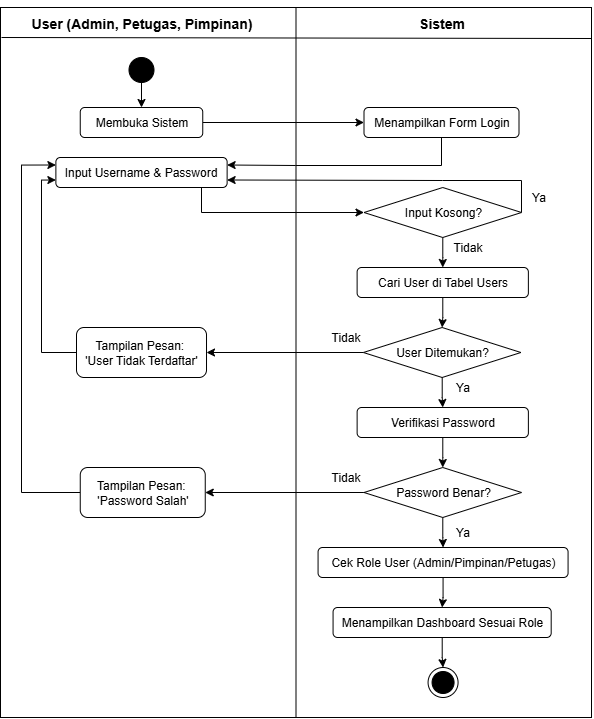

The diagram above was exported from draw.io. Its source (the exported page's mxGraphModel, read from the mxfile embedded in the PNG):
<mxGraphModel dx="1469" dy="849" grid="1" gridSize="10" guides="1" tooltips="1" connect="1" arrows="1" fold="1" page="1" pageScale="1" pageWidth="827" pageHeight="1169" math="0" shadow="0">
  <root>
    <mxCell id="0" />
    <mxCell id="1" parent="0" />
    <mxCell id="Me45RgpwsXbH7XocUrg3-7" value="" style="rounded=0;whiteSpace=wrap;html=1;shadow=0;glass=0;" parent="1" vertex="1">
      <mxGeometry x="99" y="100" width="591" height="710" as="geometry" />
    </mxCell>
    <mxCell id="Me45RgpwsXbH7XocUrg3-9" value="" style="endArrow=none;html=1;rounded=0;entryX=0.5;entryY=0;entryDx=0;entryDy=0;exitX=0.5;exitY=1;exitDx=0;exitDy=0;" parent="1" source="Me45RgpwsXbH7XocUrg3-7" target="Me45RgpwsXbH7XocUrg3-7" edge="1">
      <mxGeometry width="50" height="50" relative="1" as="geometry">
        <mxPoint x="350" y="340" as="sourcePoint" />
        <mxPoint x="400" y="290" as="targetPoint" />
      </mxGeometry>
    </mxCell>
    <mxCell id="Me45RgpwsXbH7XocUrg3-10" value="" style="endArrow=none;html=1;rounded=0;" parent="1" edge="1">
      <mxGeometry width="50" height="50" relative="1" as="geometry">
        <mxPoint x="100" y="130" as="sourcePoint" />
        <mxPoint x="690" y="131" as="targetPoint" />
      </mxGeometry>
    </mxCell>
    <mxCell id="Me45RgpwsXbH7XocUrg3-18" value="&lt;font style=&quot;font-size: 14px;&quot;&gt;User (Admin, Petugas, Pimpinan)&lt;/font&gt;" style="text;strokeColor=none;fillColor=none;html=1;fontSize=24;fontStyle=1;verticalAlign=middle;align=center;" parent="1" vertex="1">
      <mxGeometry x="190" y="93" width="100" height="40" as="geometry" />
    </mxCell>
    <mxCell id="Me45RgpwsXbH7XocUrg3-19" value="&lt;font style=&quot;font-size: 14px;&quot;&gt;Sistem&lt;/font&gt;" style="text;strokeColor=none;fillColor=none;html=1;fontSize=24;fontStyle=1;verticalAlign=middle;align=center;" parent="1" vertex="1">
      <mxGeometry x="490" y="93" width="100" height="40" as="geometry" />
    </mxCell>
    <mxCell id="Me45RgpwsXbH7XocUrg3-22" style="edgeStyle=orthogonalEdgeStyle;rounded=0;orthogonalLoop=1;jettySize=auto;html=1;entryX=0.5;entryY=0;entryDx=0;entryDy=0;" parent="1" source="Me45RgpwsXbH7XocUrg3-20" target="Me45RgpwsXbH7XocUrg3-21" edge="1">
      <mxGeometry relative="1" as="geometry" />
    </mxCell>
    <mxCell id="Me45RgpwsXbH7XocUrg3-20" value="" style="ellipse;shape=doubleEllipse;whiteSpace=wrap;html=1;aspect=fixed;gradientColor=none;fillColor=#000000;" parent="1" vertex="1">
      <mxGeometry x="227.5" y="150" width="25" height="25" as="geometry" />
    </mxCell>
    <mxCell id="Me45RgpwsXbH7XocUrg3-24" style="edgeStyle=orthogonalEdgeStyle;rounded=0;orthogonalLoop=1;jettySize=auto;html=1;entryX=0;entryY=0.5;entryDx=0;entryDy=0;" parent="1" source="Me45RgpwsXbH7XocUrg3-21" target="Me45RgpwsXbH7XocUrg3-23" edge="1">
      <mxGeometry relative="1" as="geometry" />
    </mxCell>
    <mxCell id="Me45RgpwsXbH7XocUrg3-21" value="Membuka Sistem" style="rounded=1;whiteSpace=wrap;html=1;" parent="1" vertex="1">
      <mxGeometry x="178.75" y="200" width="122.5" height="30" as="geometry" />
    </mxCell>
    <mxCell id="Me45RgpwsXbH7XocUrg3-48" style="edgeStyle=orthogonalEdgeStyle;rounded=0;orthogonalLoop=1;jettySize=auto;html=1;entryX=1;entryY=0.25;entryDx=0;entryDy=0;" parent="1" source="Me45RgpwsXbH7XocUrg3-23" target="Me45RgpwsXbH7XocUrg3-25" edge="1">
      <mxGeometry relative="1" as="geometry">
        <Array as="points">
          <mxPoint x="540" y="258" />
          <mxPoint x="394" y="258" />
        </Array>
      </mxGeometry>
    </mxCell>
    <mxCell id="Me45RgpwsXbH7XocUrg3-23" value="Menampilkan Form Login" style="rounded=1;whiteSpace=wrap;html=1;" parent="1" vertex="1">
      <mxGeometry x="462.5" y="200" width="155" height="30" as="geometry" />
    </mxCell>
    <mxCell id="Me45RgpwsXbH7XocUrg3-36" style="edgeStyle=orthogonalEdgeStyle;rounded=0;orthogonalLoop=1;jettySize=auto;html=1;entryX=0;entryY=0.5;entryDx=0;entryDy=0;" parent="1" source="Me45RgpwsXbH7XocUrg3-25" edge="1">
      <mxGeometry relative="1" as="geometry">
        <mxPoint x="462.5" y="305" as="targetPoint" />
        <Array as="points">
          <mxPoint x="300" y="305" />
        </Array>
      </mxGeometry>
    </mxCell>
    <mxCell id="Me45RgpwsXbH7XocUrg3-25" value="Input Username &amp;amp; Password" style="rounded=1;whiteSpace=wrap;html=1;" parent="1" vertex="1">
      <mxGeometry x="154.38" y="250" width="171.25" height="30" as="geometry" />
    </mxCell>
    <mxCell id="Me45RgpwsXbH7XocUrg3-31" style="edgeStyle=orthogonalEdgeStyle;rounded=0;orthogonalLoop=1;jettySize=auto;html=1;entryX=0.5;entryY=0;entryDx=0;entryDy=0;" parent="1" source="Me45RgpwsXbH7XocUrg3-27" target="Me45RgpwsXbH7XocUrg3-34" edge="1">
      <mxGeometry relative="1" as="geometry">
        <mxPoint x="540" y="540" as="targetPoint" />
      </mxGeometry>
    </mxCell>
    <mxCell id="Me45RgpwsXbH7XocUrg3-27" value="Menampilkan Dashboard Sesuai Role" style="rounded=1;whiteSpace=wrap;html=1;" parent="1" vertex="1">
      <mxGeometry x="431.57" y="700" width="218.12" height="30" as="geometry" />
    </mxCell>
    <mxCell id="Me45RgpwsXbH7XocUrg3-34" value="" style="ellipse;html=1;shape=endState;fillColor=#000000;strokeColor=#000000;" parent="1" vertex="1">
      <mxGeometry x="526.57" y="760" width="30" height="30" as="geometry" />
    </mxCell>
    <mxCell id="Me45RgpwsXbH7XocUrg3-45" style="edgeStyle=orthogonalEdgeStyle;rounded=0;orthogonalLoop=1;jettySize=auto;html=1;entryX=1;entryY=0.75;entryDx=0;entryDy=0;exitX=1;exitY=0.5;exitDx=0;exitDy=0;" parent="1" source="Me45RgpwsXbH7XocUrg3-38" target="Me45RgpwsXbH7XocUrg3-25" edge="1">
      <mxGeometry relative="1" as="geometry">
        <Array as="points">
          <mxPoint x="620" y="273" />
          <mxPoint x="541" y="273" />
        </Array>
      </mxGeometry>
    </mxCell>
    <mxCell id="Me45RgpwsXbH7XocUrg3-47" style="edgeStyle=orthogonalEdgeStyle;rounded=0;orthogonalLoop=1;jettySize=auto;html=1;entryX=0.5;entryY=0;entryDx=0;entryDy=0;" parent="1" source="Me45RgpwsXbH7XocUrg3-38" target="Me45RgpwsXbH7XocUrg3-44" edge="1">
      <mxGeometry relative="1" as="geometry" />
    </mxCell>
    <mxCell id="Me45RgpwsXbH7XocUrg3-38" value="Input Kosong?" style="rhombus;whiteSpace=wrap;html=1;" parent="1" vertex="1">
      <mxGeometry x="462.5" y="280" width="157.5" height="50" as="geometry" />
    </mxCell>
    <mxCell id="Me45RgpwsXbH7XocUrg3-43" value="Ya" style="text;html=1;align=center;verticalAlign=middle;whiteSpace=wrap;rounded=0;fillColor=default;" parent="1" vertex="1">
      <mxGeometry x="625.88" y="280" width="23.12" height="20" as="geometry" />
    </mxCell>
    <mxCell id="Me45RgpwsXbH7XocUrg3-53" style="edgeStyle=orthogonalEdgeStyle;rounded=0;orthogonalLoop=1;jettySize=auto;html=1;entryX=0.5;entryY=0;entryDx=0;entryDy=0;" parent="1" source="Me45RgpwsXbH7XocUrg3-44" target="Me45RgpwsXbH7XocUrg3-50" edge="1">
      <mxGeometry relative="1" as="geometry" />
    </mxCell>
    <mxCell id="Me45RgpwsXbH7XocUrg3-44" value="Cari User di Tabel Users" style="rounded=1;whiteSpace=wrap;html=1;" parent="1" vertex="1">
      <mxGeometry x="455.62" y="360" width="171.25" height="30" as="geometry" />
    </mxCell>
    <mxCell id="Me45RgpwsXbH7XocUrg3-49" value="Tidak" style="text;html=1;align=center;verticalAlign=middle;whiteSpace=wrap;rounded=0;fillColor=default;" parent="1" vertex="1">
      <mxGeometry x="555.31" y="330" width="23.12" height="20" as="geometry" />
    </mxCell>
    <mxCell id="Me45RgpwsXbH7XocUrg3-55" style="edgeStyle=orthogonalEdgeStyle;rounded=0;orthogonalLoop=1;jettySize=auto;html=1;entryX=0.5;entryY=0;entryDx=0;entryDy=0;" parent="1" source="Me45RgpwsXbH7XocUrg3-50" target="Me45RgpwsXbH7XocUrg3-54" edge="1">
      <mxGeometry relative="1" as="geometry" />
    </mxCell>
    <mxCell id="Hhvf6pbiJ2g25eMam9XP-6" style="edgeStyle=orthogonalEdgeStyle;rounded=0;orthogonalLoop=1;jettySize=auto;html=1;" edge="1" parent="1" source="Me45RgpwsXbH7XocUrg3-50" target="Hhvf6pbiJ2g25eMam9XP-4">
      <mxGeometry relative="1" as="geometry" />
    </mxCell>
    <mxCell id="Me45RgpwsXbH7XocUrg3-50" value="User Ditemukan?" style="rhombus;whiteSpace=wrap;html=1;" parent="1" vertex="1">
      <mxGeometry x="461.88" y="420" width="157.5" height="50" as="geometry" />
    </mxCell>
    <mxCell id="Hhvf6pbiJ2g25eMam9XP-3" style="edgeStyle=orthogonalEdgeStyle;rounded=0;orthogonalLoop=1;jettySize=auto;html=1;entryX=0.5;entryY=0;entryDx=0;entryDy=0;" edge="1" parent="1" source="Me45RgpwsXbH7XocUrg3-54" target="Hhvf6pbiJ2g25eMam9XP-2">
      <mxGeometry relative="1" as="geometry" />
    </mxCell>
    <mxCell id="Me45RgpwsXbH7XocUrg3-54" value="Verifikasi Password" style="rounded=1;whiteSpace=wrap;html=1;" parent="1" vertex="1">
      <mxGeometry x="455.63" y="500" width="171.25" height="30" as="geometry" />
    </mxCell>
    <mxCell id="Me45RgpwsXbH7XocUrg3-56" value="Tidak" style="text;html=1;align=center;verticalAlign=middle;whiteSpace=wrap;rounded=0;fillColor=default;" parent="1" vertex="1">
      <mxGeometry x="432.5" y="420" width="23.12" height="20" as="geometry" />
    </mxCell>
    <mxCell id="Me45RgpwsXbH7XocUrg3-57" value="Ya" style="text;html=1;align=center;verticalAlign=middle;whiteSpace=wrap;rounded=0;fillColor=default;" parent="1" vertex="1">
      <mxGeometry x="550" y="470" width="23.12" height="20" as="geometry" />
    </mxCell>
    <mxCell id="Hhvf6pbiJ2g25eMam9XP-15" style="edgeStyle=orthogonalEdgeStyle;rounded=0;orthogonalLoop=1;jettySize=auto;html=1;entryX=0.5;entryY=0;entryDx=0;entryDy=0;" edge="1" parent="1" source="Hhvf6pbiJ2g25eMam9XP-1" target="Me45RgpwsXbH7XocUrg3-27">
      <mxGeometry relative="1" as="geometry">
        <mxPoint x="541.5699999999999" y="700" as="targetPoint" />
      </mxGeometry>
    </mxCell>
    <mxCell id="Hhvf6pbiJ2g25eMam9XP-1" value="Cek Role User (Admin/Pimpinan/Petugas)" style="rounded=1;whiteSpace=wrap;html=1;" vertex="1" parent="1">
      <mxGeometry x="416.57" y="640" width="250" height="30" as="geometry" />
    </mxCell>
    <mxCell id="Hhvf6pbiJ2g25eMam9XP-9" style="edgeStyle=orthogonalEdgeStyle;rounded=0;orthogonalLoop=1;jettySize=auto;html=1;entryX=1;entryY=0.5;entryDx=0;entryDy=0;" edge="1" parent="1" source="Hhvf6pbiJ2g25eMam9XP-2" target="Hhvf6pbiJ2g25eMam9XP-8">
      <mxGeometry relative="1" as="geometry" />
    </mxCell>
    <mxCell id="Hhvf6pbiJ2g25eMam9XP-11" style="edgeStyle=orthogonalEdgeStyle;rounded=0;orthogonalLoop=1;jettySize=auto;html=1;entryX=0.5;entryY=0;entryDx=0;entryDy=0;" edge="1" parent="1" source="Hhvf6pbiJ2g25eMam9XP-2" target="Hhvf6pbiJ2g25eMam9XP-1">
      <mxGeometry relative="1" as="geometry" />
    </mxCell>
    <mxCell id="Hhvf6pbiJ2g25eMam9XP-2" value="Password Benar?" style="rhombus;whiteSpace=wrap;html=1;" vertex="1" parent="1">
      <mxGeometry x="462.51" y="560" width="157.5" height="50" as="geometry" />
    </mxCell>
    <mxCell id="Hhvf6pbiJ2g25eMam9XP-20" style="edgeStyle=orthogonalEdgeStyle;rounded=0;orthogonalLoop=1;jettySize=auto;html=1;entryX=0;entryY=0.75;entryDx=0;entryDy=0;" edge="1" parent="1" source="Hhvf6pbiJ2g25eMam9XP-4" target="Me45RgpwsXbH7XocUrg3-25">
      <mxGeometry relative="1" as="geometry">
        <Array as="points">
          <mxPoint x="140" y="445" />
          <mxPoint x="140" y="272" />
        </Array>
      </mxGeometry>
    </mxCell>
    <mxCell id="Hhvf6pbiJ2g25eMam9XP-4" value="Tampilan Pesan:&amp;nbsp;&lt;div&gt;'User Tidak Terdaftar'&lt;/div&gt;" style="rounded=1;whiteSpace=wrap;html=1;" vertex="1" parent="1">
      <mxGeometry x="175" y="420" width="130.01" height="50" as="geometry" />
    </mxCell>
    <mxCell id="Hhvf6pbiJ2g25eMam9XP-19" style="edgeStyle=orthogonalEdgeStyle;rounded=0;orthogonalLoop=1;jettySize=auto;html=1;entryX=0;entryY=0.25;entryDx=0;entryDy=0;" edge="1" parent="1" source="Hhvf6pbiJ2g25eMam9XP-8" target="Me45RgpwsXbH7XocUrg3-25">
      <mxGeometry relative="1" as="geometry">
        <Array as="points">
          <mxPoint x="120" y="585" />
          <mxPoint x="120" y="258" />
        </Array>
      </mxGeometry>
    </mxCell>
    <mxCell id="Hhvf6pbiJ2g25eMam9XP-8" value="Tampilan Pesan:&amp;nbsp;&lt;div&gt;'Password Salah'&lt;/div&gt;" style="rounded=1;whiteSpace=wrap;html=1;" vertex="1" parent="1">
      <mxGeometry x="178.75" y="560" width="125" height="50" as="geometry" />
    </mxCell>
    <mxCell id="Hhvf6pbiJ2g25eMam9XP-12" value="Tidak" style="text;html=1;align=center;verticalAlign=middle;whiteSpace=wrap;rounded=0;fillColor=default;" vertex="1" parent="1">
      <mxGeometry x="432.5" y="560" width="23.12" height="20" as="geometry" />
    </mxCell>
    <mxCell id="Hhvf6pbiJ2g25eMam9XP-13" value="Ya" style="text;html=1;align=center;verticalAlign=middle;whiteSpace=wrap;rounded=0;fillColor=default;" vertex="1" parent="1">
      <mxGeometry x="550" y="615" width="23.12" height="20" as="geometry" />
    </mxCell>
  </root>
</mxGraphModel>